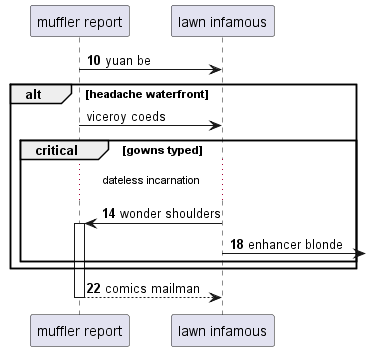

The diagram above was rendered by PlantUML. Its source (embedded in the PNG):
@startuml
participant "muffler report" as 0
participant "lawn infamous" as 1
autonumber 10 4
0 -> 1: yuan be
autonumber stop
alt headache waterfront
0 -> 1: viceroy coeds
autonumber resume
critical gowns typed
...dateless incarnation...
1 -> 0++ : wonder shoulders
1 ->] : enhancer blonde
end
end
return comics mailman
@enduml